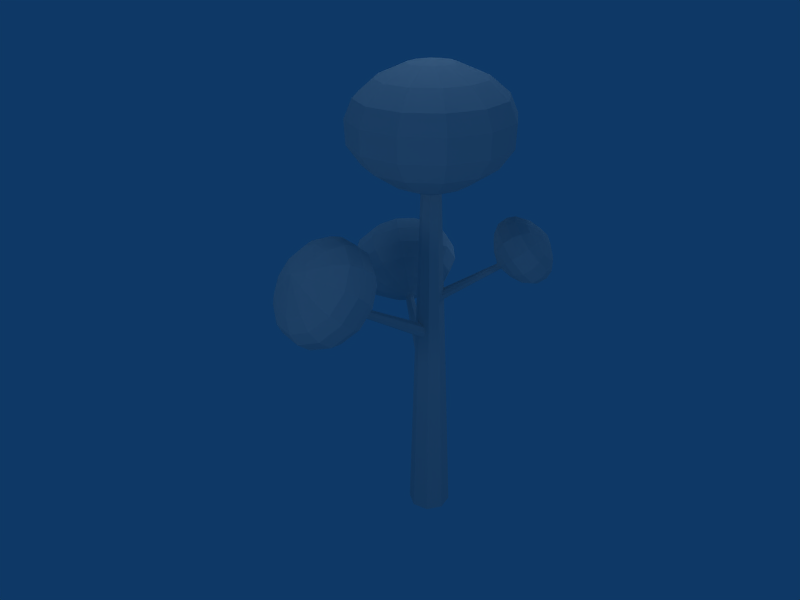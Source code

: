 # Source: Arbol_2.blend  (saved by Blender 2.49.2; exported with 4.5.12 LTS)
import bpy
from mathutils import Matrix  # noqa: F401  (used for matrix-valued properties, if any)

bpy.ops.wm.read_factory_settings(use_empty=True)
scene = bpy.context.scene
scene.name = 'Scene'

# ---- collections
col_collection_1 = bpy.data.collections.new('Collection 1'); scene.collection.children.link(col_collection_1)

# ---- materials (node trees are filled in below, after node groups)
mat_madera = bpy.data.materials.new('Madera')
mat_madera.alpha_threshold = 0.0
mat_madera.roughness = 0.5
mat_madera.specular_intensity = 0.0
mat_madera.line_color = (0.0, 0.0, 0.0, 1.0)
mat_material = bpy.data.materials.new('Material')
mat_material.alpha_threshold = 0.0
mat_material.preview_render_type = 'FLAT'
mat_material.roughness = 0.5
mat_material.specular_intensity = 0.0
mat_material.line_color = (0.0, 0.0, 0.0, 1.0)
mat_madera_001 = bpy.data.materials.new('Madera.001')
mat_madera_001.alpha_threshold = 0.0
mat_madera_001.roughness = 0.5
mat_madera_001.specular_intensity = 0.0
mat_madera_001.line_color = (0.0, 0.0, 0.0, 1.0)

# ---- material node trees

# ---- world
world_world = bpy.data.worlds.new('World'); scene.world = world_world
world_world.color = (0.05656, 0.2208, 0.4)
world_world.use_sun_shadow = False
world_world.sun_shadow_jitter_overblur = 0.0
world_world.cycles.sampling_method = 'MANUAL'
world_world.cycles.sample_map_resolution = 256

# ---- cameras
cam_camera = bpy.data.cameras.new('Camera')
cam_camera.passepartout_alpha = 0.2
cam_camera.clip_end = 100.0
cam_camera.lens = 35.0
cam_camera.ortho_scale = 7.314
cam_camera.show_passepartout = False
cam_camera.show_safe_areas = True
cam_camera.dof.focus_distance = 0.0
cam_camera.dof.aperture_fstop = 128.0

# ---- lights
light_spot_005 = bpy.data.lights.new('Spot.005', 'POINT')
light_spot_005.transmission_factor = 0.0
light_spot_005.cutoff_distance = 30.0
light_spot_005.energy = 100.0
light_spot_005.shadow_buffer_clip_start = 1.001
light_spot_005.shadow_soft_size = 1.0
light_spot_005.shadow_maximum_resolution = 0.006
light_spot_005.use_absolute_resolution = True
light_spot_005.cycles.use_multiple_importance_sampling = False
light_spot_004 = bpy.data.lights.new('Spot.004', 'POINT')
light_spot_004.transmission_factor = 0.0
light_spot_004.cutoff_distance = 30.0
light_spot_004.energy = 100.0
light_spot_004.shadow_buffer_clip_start = 1.001
light_spot_004.shadow_soft_size = 1.0
light_spot_004.shadow_maximum_resolution = 0.006
light_spot_004.use_absolute_resolution = True
light_spot_004.cycles.use_multiple_importance_sampling = False
light_spot_003 = bpy.data.lights.new('Spot.003', 'POINT')
light_spot_003.transmission_factor = 0.0
light_spot_003.cutoff_distance = 30.0
light_spot_003.energy = 100.0
light_spot_003.shadow_buffer_clip_start = 1.001
light_spot_003.shadow_soft_size = 1.0
light_spot_003.shadow_maximum_resolution = 0.006
light_spot_003.use_absolute_resolution = True
light_spot_003.cycles.use_multiple_importance_sampling = False
light_spot_002 = bpy.data.lights.new('Spot.002', 'POINT')
light_spot_002.transmission_factor = 0.0
light_spot_002.cutoff_distance = 30.0
light_spot_002.energy = 100.0
light_spot_002.shadow_buffer_clip_start = 1.001
light_spot_002.shadow_soft_size = 1.0
light_spot_002.shadow_maximum_resolution = 0.006
light_spot_002.use_absolute_resolution = True
light_spot_002.cycles.use_multiple_importance_sampling = False
light_spot_001 = bpy.data.lights.new('Spot.001', 'POINT')
light_spot_001.transmission_factor = 0.0
light_spot_001.cutoff_distance = 30.0
light_spot_001.energy = 100.0
light_spot_001.shadow_buffer_clip_start = 1.001
light_spot_001.shadow_soft_size = 1.0
light_spot_001.shadow_maximum_resolution = 0.006
light_spot_001.use_absolute_resolution = True
light_spot_001.cycles.use_multiple_importance_sampling = False
light_spot = bpy.data.lights.new('Spot', 'POINT')
light_spot.transmission_factor = 0.0
light_spot.cutoff_distance = 30.0
light_spot.energy = 100.0
light_spot.shadow_buffer_clip_start = 1.001
light_spot.shadow_soft_size = 1.0
light_spot.shadow_maximum_resolution = 0.006
light_spot.use_absolute_resolution = True
light_spot.cycles.use_multiple_importance_sampling = False

# ---- meshes
me_rama3 = bpy.data.meshes.new('rama3')
me_rama3.from_pydata([(0.5974, 0.6089, 0.02989), (0.846, 0.008527, 0.02989), (0.5974, -0.5918, 0.02989), (-0.002995, -0.8405, 0.02989), (-0.6033, -0.5918, 0.02989), (-0.852, 0.008527, 0.02989), (-0.6033, 0.6089, 0.02989), (-0.002995, 0.8576, 0.02989), (0.2647, 0.2721, 14.09), (0.3759, 0.003811, 14.09), (0.2647, -0.2645, 14.09), (-0.003603, -0.3757, 14.09), (-0.2719, -0.2645, 14.09), (-0.3831, 0.003811, 14.09), (-0.2719, 0.2721, 14.09), (-0.003603, 0.3833, 14.09)], [], [(0, 8, 9, 1), (1, 9, 10, 2), (3, 2, 10, 11), (4, 3, 11, 12), (5, 4, 12, 13), (5, 13, 14, 6), (7, 6, 14, 15), (0, 7, 15, 8)])
_uv = me_rama3.uv_layers.new(name='UVTex')
_uv.uv.foreach_set('vector', [0.875, 0.0, 0.875, 1.0, 0.75, 1.0, 0.75, 0.0, 0.75, 0.0, 0.75, 1.0, 0.625, 1.0, 0.625, 0.0, 0.5, 0.0, 0.625, 0.0, 0.625, 1.0, 0.5, 1.0, 0.375, 0.0, 0.5, 0.0, 0.5, 1.0, 0.375, 1.0, 0.25, 0.0, 0.375, 0.0, 0.375, 1.0, 0.25, 1.0, 0.25, 0.0, 0.25, 1.0, 0.125, 1.0, 0.125, 0.0, 0.0, 0.0, 0.125, 0.0, 0.125, 1.0, 0.0, 1.0, 0.875, 0.0, 1.0, 0.0, 1.0, 1.0, 0.875, 1.0])
me_rama3.materials.append(mat_madera)
me_rama3.use_remesh_preserve_volume = False
me_rama3.use_remesh_preserve_attributes = False
me_rama3.use_mirror_vertex_groups = False
me_rama3.update()
me_rama2 = bpy.data.meshes.new('rama2')
me_rama2.from_pydata([(0.5974, 0.6089, 0.02989), (0.846, 0.008527, 0.02989), (0.5974, -0.5918, 0.02989), (-0.002995, -0.8405, 0.02989), (-0.6033, -0.5918, 0.02989), (-0.852, 0.008527, 0.02989), (-0.6033, 0.6089, 0.02989), (-0.002995, 0.8576, 0.02989), (0.2647, 0.2721, 14.09), (0.3759, 0.003811, 14.09), (0.2647, -0.2645, 14.09), (-0.003603, -0.3757, 14.09), (-0.2719, -0.2645, 14.09), (-0.3831, 0.003811, 14.09), (-0.2719, 0.2721, 14.09), (-0.003603, 0.3833, 14.09)], [], [(0, 8, 9, 1), (1, 9, 10, 2), (3, 2, 10, 11), (4, 3, 11, 12), (5, 4, 12, 13), (5, 13, 14, 6), (7, 6, 14, 15), (0, 7, 15, 8)])
_uv = me_rama2.uv_layers.new(name='UVTex')
_uv.uv.foreach_set('vector', [0.875, 0.0, 0.875, 1.0, 0.75, 1.0, 0.75, 0.0, 0.75, 0.0, 0.75, 1.0, 0.625, 1.0, 0.625, 0.0, 0.5, 0.0, 0.625, 0.0, 0.625, 1.0, 0.5, 1.0, 0.375, 0.0, 0.5, 0.0, 0.5, 1.0, 0.375, 1.0, 0.25, 0.0, 0.375, 0.0, 0.375, 1.0, 0.25, 1.0, 0.25, 0.0, 0.25, 1.0, 0.125, 1.0, 0.125, 0.0, 0.0, 0.0, 0.125, 0.0, 0.125, 1.0, 0.0, 1.0, 0.875, 0.0, 1.0, 0.0, 1.0, 1.0, 0.875, 1.0])
me_rama2.materials.append(mat_madera)
me_rama2.use_remesh_preserve_volume = False
me_rama2.use_remesh_preserve_attributes = False
me_rama2.use_mirror_vertex_groups = False
me_rama2.update()
me_rama1 = bpy.data.meshes.new('rama1')
me_rama1.from_pydata([(14.04, 1.718, 5.848), (14.3, 1.122, 5.839), (14.06, 0.5173, 5.843), (13.46, 0.2579, 5.86), (12.86, 0.4959, 5.878), (12.6, 1.092, 5.888), (12.84, 1.696, 5.883), (13.43, 1.956, 5.867), (14.11, 1.326, 19.91), (14.23, 1.06, 19.91), (14.12, 0.7896, 19.91), (13.86, 0.6737, 19.92), (13.59, 0.78, 19.93), (13.47, 1.046, 19.93), (13.58, 1.317, 19.93), (13.84, 1.432, 19.92)], [], [(0, 8, 9, 1), (1, 9, 10, 2), (3, 2, 10, 11), (4, 3, 11, 12), (5, 4, 12, 13), (5, 13, 14, 6), (7, 6, 14, 15), (0, 7, 15, 8)])
_uv = me_rama1.uv_layers.new(name='UVTex')
_uv.uv.foreach_set('vector', [0.875, 0.0, 0.875, 1.0, 0.75, 1.0, 0.75, 0.0, 0.75, 0.0, 0.75, 1.0, 0.625, 1.0, 0.625, 0.0, 0.5, 0.0, 0.625, 0.0, 0.625, 1.0, 0.5, 1.0, 0.375, 0.0, 0.5, 0.0, 0.5, 1.0, 0.375, 1.0, 0.25, 0.0, 0.375, 0.0, 0.375, 1.0, 0.25, 1.0, 0.25, 0.0, 0.25, 1.0, 0.125, 1.0, 0.125, 0.0, 0.0, 0.0, 0.125, 0.0, 0.125, 1.0, 0.0, 1.0, 0.875, 0.0, 1.0, 0.0, 1.0, 1.0, 0.875, 1.0])
me_rama1.materials.append(mat_madera)
me_rama1.use_remesh_preserve_volume = False
me_rama1.use_remesh_preserve_attributes = False
me_rama1.use_mirror_vertex_groups = False
me_rama1.update()
me_copa2 = bpy.data.meshes.new('copa2')
me_copa2.from_pydata([(1.37, -12.54, 20.12), (1.973, -13.59, 20.12), (1.973, -14.8, 20.12), (1.37, -15.84, 20.12), (0.3242, -16.45, 20.12), (-0.8831, -16.45, 20.12), (-1.929, -15.84, 20.12), (-2.532, -14.8, 20.12), (-2.532, -13.59, 20.12), (-1.929, -12.54, 20.12), (-0.8831, -11.94, 20.12), (0.3242, -11.94, 20.12), (1.552, -12.36, 19.53), (2.222, -13.52, 19.53), (2.222, -14.86, 19.53), (1.552, -16.02, 19.53), (0.3908, -16.69, 19.53), (-0.9497, -16.69, 19.53), (-2.111, -16.02, 19.53), (-2.781, -14.86, 19.53), (-2.781, -13.52, 19.53), (-2.111, -12.36, 19.53), (-0.9497, -11.69, 19.53), (0.3908, -11.69, 19.53), (1.529, -12.38, 18.77), (2.191, -13.53, 18.77), (2.191, -14.86, 18.77), (1.529, -16.0, 18.77), (0.3825, -16.66, 18.77), (-0.9414, -16.66, 18.77), (-2.088, -16.0, 18.77), (-2.75, -14.86, 18.77), (-2.75, -13.53, 18.77), (-2.088, -12.38, 18.77), (-0.9414, -11.72, 18.77), (0.3825, -11.72, 18.77), (1.755, -13.65, 18.13), (1.21, -12.7, 18.13), (1.755, -14.74, 18.13), (1.21, -15.68, 18.13), (0.2657, -16.23, 18.13), (-0.8246, -16.23, 18.13), (-1.769, -15.68, 18.13), (-2.314, -14.74, 18.13), (-2.314, -13.65, 18.13), (-1.769, -12.7, 18.13), (-0.8246, -12.16, 18.13), (0.2657, -12.16, 18.13), (0.5925, -13.32, 17.55), (0.9117, -13.87, 17.55), (0.9117, -14.51, 17.55), (0.5925, -15.07, 17.55), (0.03973, -15.38, 17.55), (-0.5986, -15.38, 17.55), (-1.151, -15.07, 17.55), (-1.471, -14.51, 17.55), (-1.471, -13.87, 17.55), (-1.151, -13.32, 17.55), (-0.5986, -13.0, 17.55), (0.03973, -13.0, 17.55), (0.04621, -14.11, 17.2), (-0.04104, -13.95, 17.2), (0.04621, -14.28, 17.2), (-0.04104, -14.43, 17.2), (-0.1922, -14.52, 17.2), (-0.3667, -14.52, 17.2), (-0.5178, -14.43, 17.2), (-0.6051, -14.28, 17.2), (-0.6051, -14.11, 17.2), (-0.5178, -13.95, 17.2), (-0.3667, -13.87, 17.2), (-0.1922, -13.87, 17.2), (0.923, -12.99, 20.65), (1.363, -13.75, 20.65), (1.363, -14.63, 20.65), (0.923, -15.4, 20.65), (0.1607, -15.84, 20.65), (-0.7195, -15.84, 20.65), (-1.482, -15.4, 20.65), (-1.922, -14.63, 20.65), (-1.922, -13.75, 20.65), (-1.482, -12.99, 20.65), (-0.7195, -12.55, 20.65), (0.1607, -12.55, 20.65), (0.2434, -13.67, 21.06), (0.4347, -14.0, 21.06), (0.4347, -14.38, 21.06), (0.2434, -14.72, 21.06), (-0.08808, -14.91, 21.06), (-0.4708, -14.91, 21.06), (-0.8022, -14.72, 21.06), (-0.9936, -14.38, 21.06), (-0.9936, -14.0, 21.06), (-0.8022, -13.67, 21.06), (-0.4708, -13.48, 21.06), (-0.08808, -13.48, 21.06), (-0.2794, -14.19, 21.28), (-0.2794, -14.19, 16.91)], [], [(0, 1, 13, 12), (1, 2, 14, 13), (2, 3, 15, 14), (3, 4, 16, 15), (4, 5, 17, 16), (5, 6, 18, 17), (6, 7, 19, 18), (7, 8, 20, 19), (8, 9, 21, 20), (9, 10, 22, 21), (10, 11, 23, 22), (11, 0, 12, 23), (12, 13, 25, 24), (13, 14, 26, 25), (14, 15, 27, 26), (15, 16, 28, 27), (16, 17, 29, 28), (17, 18, 30, 29), (18, 19, 31, 30), (19, 20, 32, 31), (20, 21, 33, 32), (21, 22, 34, 33), (22, 23, 35, 34), (23, 12, 24, 35), (24, 25, 36, 37), (25, 26, 38, 36), (26, 27, 39, 38), (27, 28, 40, 39), (28, 29, 41, 40), (29, 30, 42, 41), (30, 31, 43, 42), (31, 32, 44, 43), (32, 33, 45, 44), (33, 34, 46, 45), (34, 35, 47, 46), (35, 24, 37, 47), (37, 36, 49, 48), (36, 38, 50, 49), (38, 39, 51, 50), (39, 40, 52, 51), (40, 41, 53, 52), (41, 42, 54, 53), (42, 43, 55, 54), (43, 44, 56, 55), (44, 45, 57, 56), (45, 46, 58, 57), (46, 47, 59, 58), (47, 37, 48, 59), (48, 49, 60, 61), (49, 50, 62, 60), (50, 51, 63, 62), (51, 52, 64, 63), (52, 53, 65, 64), (53, 54, 66, 65), (54, 55, 67, 66), (55, 56, 68, 67), (56, 57, 69, 68), (57, 58, 70, 69), (58, 59, 71, 70), (59, 48, 61, 71), (1, 0, 72, 73), (2, 1, 73, 74), (3, 2, 74, 75), (4, 3, 75, 76), (5, 4, 76, 77), (6, 5, 77, 78), (7, 6, 78, 79), (8, 7, 79, 80), (9, 8, 80, 81), (10, 9, 81, 82), (11, 10, 82, 83), (0, 11, 83, 72), (73, 72, 84, 85), (74, 73, 85, 86), (75, 74, 86, 87), (76, 75, 87, 88), (77, 76, 88, 89), (78, 77, 89, 90), (79, 78, 90, 91), (80, 79, 91, 92), (81, 80, 92, 93), (82, 81, 93, 94), (83, 82, 94, 95), (72, 83, 95, 84), (85, 84, 96), (86, 85, 96), (87, 86, 96), (88, 87, 96), (89, 88, 96), (90, 89, 96), (91, 90, 96), (92, 91, 96), (93, 92, 96), (94, 93, 96), (95, 94, 96), (84, 95, 96), (61, 60, 97), (60, 62, 97), (62, 63, 97), (63, 64, 97), (64, 65, 97), (65, 66, 97), (66, 67, 97), (67, 68, 97), (68, 69, 97), (69, 70, 97), (70, 71, 97), (71, 61, 97)])
_uv = me_copa2.uv_layers.new(name='UVTex')
_uv.uv.foreach_set('vector', [0.5375, 0.2825, 0.4212, 0.2808, 0.4154, 0.2345, 0.536, 0.2085, 0.4212, 0.2808, 0.3429, 0.2897, 0.3358, 0.2543, 0.4154, 0.2345, 0.3429, 0.2897, 0.2786, 0.3043, 0.2692, 0.2718, 0.3358, 0.2543, 0.2786, 0.3043, 0.2159, 0.3247, 0.2039, 0.2904, 0.2692, 0.2718, 0.2159, 0.3247, 0.1468, 0.3576, 0.1285, 0.3168, 0.2039, 0.2904, 0.1468, 0.3576, 0.05788, 0.4201, 0.01657, 0.3627, 0.1285, 0.3168, 0.5386, 0.7402, 0.4259, 0.7534, 0.4138, 0.7098, 0.5272, 0.6684, 0.4259, 0.7534, 0.3526, 0.7741, 0.3399, 0.7408, 0.4138, 0.7098, 0.3526, 0.7741, 0.2926, 0.7992, 0.2778, 0.7686, 0.3399, 0.7408, 0.2926, 0.7992, 0.2354, 0.8317, 0.2163, 0.8008, 0.2778, 0.7686, 0.2354, 0.8317, 0.174, 0.8786, 0.1465, 0.8415, 0.2163, 0.8008, 0.174, 0.8786, 0.09828, 0.9639, 0.04316, 0.915, 0.1465, 0.8415, 0.536, 0.2085, 0.4154, 0.2345, 0.3996, 0.1845, 0.505, 0.1296, 0.4154, 0.2345, 0.3358, 0.2543, 0.3247, 0.2144, 0.3996, 0.1845, 0.3358, 0.2543, 0.2692, 0.2718, 0.2599, 0.235, 0.3247, 0.2144, 0.2692, 0.2718, 0.2039, 0.2904, 0.1942, 0.251, 0.2599, 0.235, 0.2039, 0.2904, 0.1285, 0.3168, 0.1139, 0.2667, 0.1942, 0.251, 0.1285, 0.3168, 0.01657, 0.3627, 0.0, 0.2811, 0.1139, 0.2667, 0.5272, 0.6684, 0.4138, 0.7098, 0.3914, 0.6636, 0.4865, 0.5958, 0.4138, 0.7098, 0.3399, 0.7408, 0.3222, 0.7036, 0.3914, 0.6636, 0.3399, 0.7408, 0.2778, 0.7686, 0.2605, 0.7347, 0.3222, 0.7036, 0.2778, 0.7686, 0.2163, 0.8008, 0.1982, 0.7629, 0.2605, 0.7347, 0.2163, 0.8008, 0.1465, 0.8415, 0.1246, 0.7944, 0.1982, 0.7629, 0.1465, 0.8415, 0.04316, 0.915, 1.708e-07, 0.8356, 0.1246, 0.7944, 0.505, 0.1296, 0.3996, 0.1845, 0.3721, 0.136, 0.4457, 0.06843, 0.3996, 0.1845, 0.3247, 0.2144, 0.308, 0.1724, 0.3721, 0.136, 0.3247, 0.2144, 0.2599, 0.235, 0.2482, 0.1936, 0.308, 0.1724, 0.2599, 0.235, 0.1942, 0.251, 0.1859, 0.2069, 0.2482, 0.1936, 0.1942, 0.251, 0.1139, 0.2667, 0.112, 0.2107, 0.1859, 0.2069, 0.1139, 0.2667, 0.0, 0.2811, 0.01128, 0.1956, 0.112, 0.2107, 0.4865, 0.5958, 0.3914, 0.6636, 0.3569, 0.6175, 0.4203, 0.5437, 0.3914, 0.6636, 0.3222, 0.7036, 0.2979, 0.6645, 0.3569, 0.6175, 0.3222, 0.7036, 0.2605, 0.7347, 0.2418, 0.6966, 0.2979, 0.6645, 0.2605, 0.7347, 0.1982, 0.7629, 0.1826, 0.7209, 0.2418, 0.6966, 0.1982, 0.7629, 0.1246, 0.7944, 0.1089, 0.7383, 0.1826, 0.7209, 0.1246, 0.7944, 1.708e-07, 0.8356, 0.0, 0.7411, 0.1089, 0.7383, 0.4457, 0.06843, 0.3721, 0.136, 0.3132, 0.07466, 0.3438, 0.02096, 0.3721, 0.136, 0.308, 0.1724, 0.2732, 0.1074, 0.3132, 0.07466, 0.308, 0.1724, 0.2482, 0.1936, 0.2302, 0.1273, 0.2732, 0.1074, 0.2482, 0.1936, 0.1859, 0.2069, 0.1832, 0.1344, 0.2302, 0.1273, 0.1859, 0.2069, 0.112, 0.2107, 0.1308, 0.1267, 0.1832, 0.1344, 0.112, 0.2107, 0.01128, 0.1956, 0.07386, 0.09383, 0.1308, 0.1267, 0.4203, 0.5437, 0.3569, 0.6175, 0.2871, 0.5664, 0.3096, 0.5042, 0.3569, 0.6175, 0.2979, 0.6645, 0.2518, 0.607, 0.2871, 0.5664, 0.2979, 0.6645, 0.2418, 0.6966, 0.2103, 0.6332, 0.2518, 0.607, 0.2418, 0.6966, 0.1826, 0.7209, 0.1635, 0.6476, 0.2103, 0.6332, 0.1826, 0.7209, 0.1089, 0.7383, 0.1091, 0.6483, 0.1635, 0.6476, 0.1089, 0.7383, 0.0, 0.7411, 0.04673, 0.6275, 0.1091, 0.6483, 0.3438, 0.02096, 0.3132, 0.07466, 0.2341, 0.02341, 0.2406, 0.006236, 0.3132, 0.07466, 0.2732, 0.1074, 0.2218, 0.03589, 0.2341, 0.02341, 0.2732, 0.1074, 0.2302, 0.1273, 0.2068, 0.04381, 0.2218, 0.03589, 0.2302, 0.1273, 0.1832, 0.1344, 0.1898, 0.04479, 0.2068, 0.04381, 0.1832, 0.1344, 0.1308, 0.1267, 0.1727, 0.04031, 0.1898, 0.04479, 0.1308, 0.1267, 0.07386, 0.09383, 0.1583, 0.02846, 0.1727, 0.04031, 0.3096, 0.5042, 0.2871, 0.5664, 0.1957, 0.5254, 0.1988, 0.507, 0.2871, 0.5664, 0.2518, 0.607, 0.1862, 0.5408, 0.1957, 0.5254, 0.2518, 0.607, 0.2103, 0.6332, 0.1713, 0.5507, 0.1862, 0.5408, 0.2103, 0.6332, 0.1635, 0.6476, 0.1543, 0.5558, 0.1713, 0.5507, 0.1635, 0.6476, 0.1091, 0.6483, 0.1364, 0.5534, 0.1543, 0.5558, 0.1091, 0.6483, 0.04673, 0.6275, 0.1197, 0.5442, 0.1364, 0.5534, 0.4212, 0.2808, 0.5375, 0.2825, 0.5037, 0.3774, 0.4163, 0.3468, 0.3429, 0.2897, 0.4212, 0.2808, 0.4163, 0.3468, 0.3487, 0.3419, 0.2786, 0.3043, 0.3429, 0.2897, 0.3487, 0.3419, 0.291, 0.3501, 0.2159, 0.3247, 0.2786, 0.3043, 0.291, 0.3501, 0.2373, 0.3722, 0.1468, 0.3576, 0.2159, 0.3247, 0.2373, 0.3722, 0.183, 0.4079, 0.05788, 0.4201, 0.1468, 0.3576, 0.183, 0.4079, 0.1313, 0.4709, 0.4259, 0.7534, 0.5386, 0.7402, 0.5132, 0.8295, 0.4314, 0.8145, 0.3526, 0.7741, 0.4259, 0.7534, 0.4314, 0.8145, 0.3669, 0.8224, 0.2926, 0.7992, 0.3526, 0.7741, 0.3669, 0.8224, 0.3137, 0.8422, 0.2354, 0.8317, 0.2926, 0.7992, 0.3137, 0.8422, 0.266, 0.8735, 0.174, 0.8786, 0.2354, 0.8317, 0.266, 0.8735, 0.222, 0.9212, 0.09828, 0.9639, 0.174, 0.8786, 0.222, 0.9212, 0.1854, 0.9986, 0.4163, 0.3468, 0.5037, 0.3774, 0.4114, 0.4683, 0.3799, 0.4396, 0.3487, 0.3419, 0.4163, 0.3468, 0.3799, 0.4396, 0.3456, 0.4278, 0.291, 0.3501, 0.3487, 0.3419, 0.3456, 0.4278, 0.3124, 0.429, 0.2373, 0.3722, 0.291, 0.3501, 0.3124, 0.429, 0.2821, 0.4418, 0.183, 0.4079, 0.2373, 0.3722, 0.2821, 0.4418, 0.2567, 0.4664, 0.1313, 0.4709, 0.183, 0.4079, 0.2567, 0.4664, 0.2429, 0.5042, 0.4314, 0.8145, 0.5132, 0.8295, 0.4473, 0.9252, 0.4133, 0.9054, 0.3669, 0.8224, 0.4314, 0.8145, 0.4133, 0.9054, 0.3791, 0.9029, 0.3137, 0.8422, 0.3669, 0.8224, 0.3791, 0.9029, 0.349, 0.9128, 0.266, 0.8735, 0.3137, 0.8422, 0.349, 0.9128, 0.3232, 0.9313, 0.222, 0.9212, 0.266, 0.8735, 0.3232, 0.9313, 0.3063, 0.9613, 0.1854, 0.9986, 0.222, 0.9212, 0.3063, 0.9613, 0.3015, 1.0, 0.3799, 0.4396, 0.4114, 0.4683, 0.3291, 0.5042, 0.3456, 0.4278, 0.3799, 0.4396, 0.3291, 0.5042, 0.3124, 0.429, 0.3456, 0.4278, 0.3291, 0.5042, 0.2821, 0.4418, 0.3124, 0.429, 0.3291, 0.5042, 0.2567, 0.4664, 0.2821, 0.4418, 0.3291, 0.5042, 0.2429, 0.5042, 0.2567, 0.4664, 0.3291, 0.5042, 0.4133, 0.9054, 0.4473, 0.9252, 0.3823, 0.9776, 0.3791, 0.9029, 0.4133, 0.9054, 0.3823, 0.9776, 0.349, 0.9128, 0.3791, 0.9029, 0.3823, 0.9776, 0.3232, 0.9313, 0.349, 0.9128, 0.3823, 0.9776, 0.3063, 0.9613, 0.3232, 0.9313, 0.3823, 0.9776, 0.3015, 1.0, 0.3063, 0.9613, 0.3823, 0.9776, 0.2406, 0.006236, 0.2341, 0.02341, 0.1951, 0.0, 0.2341, 0.02341, 0.2218, 0.03589, 0.1951, 0.0, 0.2218, 0.03589, 0.2068, 0.04381, 0.1951, 0.0, 0.2068, 0.04381, 0.1898, 0.04479, 0.1951, 0.0, 0.1898, 0.04479, 0.1727, 0.04031, 0.1951, 0.0, 0.1727, 0.04031, 0.1583, 0.02846, 0.1951, 0.0, 0.1988, 0.507, 0.1957, 0.5254, 0.1517, 0.5097, 0.1957, 0.5254, 0.1862, 0.5408, 0.1517, 0.5097, 0.1862, 0.5408, 0.1713, 0.5507, 0.1517, 0.5097, 0.1713, 0.5507, 0.1543, 0.5558, 0.1517, 0.5097, 0.1543, 0.5558, 0.1364, 0.5534, 0.1517, 0.5097, 0.1364, 0.5534, 0.1197, 0.5442, 0.1517, 0.5097])
me_copa2.materials.append(mat_material)
me_copa2.use_remesh_preserve_volume = False
me_copa2.use_remesh_preserve_attributes = False
me_copa2.use_mirror_vertex_groups = False
me_copa2.update()
me_copa4 = bpy.data.meshes.new('copa4')
me_copa4.from_pydata([(5.784, 1.399, 11.98), (6.387, 0.353, 11.98), (6.387, -0.8543, 11.98), (5.784, -1.9, 11.98), (4.738, -2.504, 11.98), (3.531, -2.504, 11.98), (2.485, -1.9, 11.98), (1.882, -0.8543, 11.98), (1.882, 0.353, 11.98), (2.485, 1.399, 11.98), (3.531, 2.002, 11.98), (4.738, 2.002, 11.98), (5.966, 1.581, 11.38), (6.636, 0.4196, 11.38), (6.636, -0.9209, 11.38), (5.966, -2.082, 11.38), (4.805, -2.752, 11.38), (3.464, -2.752, 11.38), (2.303, -2.082, 11.38), (1.633, -0.9209, 11.38), (1.633, 0.4196, 11.38), (2.303, 1.581, 11.38), (3.464, 2.251, 11.38), (4.805, 2.251, 11.38), (5.943, 1.558, 10.63), (6.605, 0.4113, 10.63), (6.605, -0.9126, 10.63), (5.943, -2.059, 10.63), (4.796, -2.721, 10.63), (3.473, -2.721, 10.63), (2.326, -2.059, 10.63), (1.664, -0.9126, 10.63), (1.664, 0.4113, 10.63), (2.326, 1.558, 10.63), (3.473, 2.22, 10.63), (4.796, 2.22, 10.63), (6.169, 0.2945, 9.983), (5.624, 1.239, 9.983), (6.169, -0.7958, 9.983), (5.624, -1.74, 9.983), (4.68, -2.285, 9.983), (3.589, -2.285, 9.983), (2.645, -1.74, 9.983), (2.1, -0.7958, 9.983), (2.1, 0.2945, 9.983), (2.645, 1.239, 9.983), (3.589, 1.784, 9.983), (4.68, 1.784, 9.983), (5.006, 0.6213, 9.404), (5.326, 0.06852, 9.404), (5.326, -0.5698, 9.404), (5.006, -1.123, 9.404), (4.454, -1.442, 9.404), (3.815, -1.442, 9.404), (3.263, -1.123, 9.404), (2.943, -0.5698, 9.404), (2.943, 0.06852, 9.404), (3.263, 0.6213, 9.404), (3.815, 0.9405, 9.404), (4.454, 0.9405, 9.404), (4.46, -0.1634, 9.051), (4.373, -0.01225, 9.051), (4.46, -0.3379, 9.051), (4.373, -0.489, 9.051), (4.222, -0.5763, 9.051), (4.047, -0.5763, 9.051), (3.896, -0.489, 9.051), (3.809, -0.3379, 9.051), (3.809, -0.1634, 9.051), (3.896, -0.01225, 9.051), (4.047, 0.07501, 9.051), (4.222, 0.07501, 9.051), (5.337, 0.9517, 12.51), (5.777, 0.1895, 12.51), (5.777, -0.6907, 12.51), (5.337, -1.453, 12.51), (4.575, -1.893, 12.51), (3.694, -1.893, 12.51), (2.932, -1.453, 12.51), (2.492, -0.6907, 12.51), (2.492, 0.1895, 12.51), (2.932, 0.9517, 12.51), (3.694, 1.392, 12.51), (4.575, 1.392, 12.51), (4.657, 0.2722, 12.91), (4.849, -0.05928, 12.91), (4.849, -0.442, 12.91), (4.657, -0.7734, 12.91), (4.326, -0.9648, 12.91), (3.943, -0.9648, 12.91), (3.612, -0.7734, 12.91), (3.42, -0.442, 12.91), (3.42, -0.05928, 12.91), (3.612, 0.2722, 12.91), (3.943, 0.4635, 12.91), (4.326, 0.4635, 12.91), (4.134, -0.2506, 13.14), (4.184, -0.2732, 8.791)], [], [(0, 1, 13, 12), (1, 2, 14, 13), (2, 3, 15, 14), (3, 4, 16, 15), (4, 5, 17, 16), (5, 6, 18, 17), (6, 7, 19, 18), (7, 8, 20, 19), (8, 9, 21, 20), (9, 10, 22, 21), (10, 11, 23, 22), (11, 0, 12, 23), (12, 13, 25, 24), (13, 14, 26, 25), (14, 15, 27, 26), (15, 16, 28, 27), (16, 17, 29, 28), (17, 18, 30, 29), (18, 19, 31, 30), (19, 20, 32, 31), (20, 21, 33, 32), (21, 22, 34, 33), (22, 23, 35, 34), (23, 12, 24, 35), (24, 25, 36, 37), (25, 26, 38, 36), (26, 27, 39, 38), (27, 28, 40, 39), (28, 29, 41, 40), (29, 30, 42, 41), (30, 31, 43, 42), (31, 32, 44, 43), (32, 33, 45, 44), (33, 34, 46, 45), (34, 35, 47, 46), (35, 24, 37, 47), (37, 36, 49, 48), (36, 38, 50, 49), (38, 39, 51, 50), (39, 40, 52, 51), (40, 41, 53, 52), (41, 42, 54, 53), (42, 43, 55, 54), (43, 44, 56, 55), (44, 45, 57, 56), (45, 46, 58, 57), (46, 47, 59, 58), (47, 37, 48, 59), (48, 49, 60, 61), (49, 50, 62, 60), (50, 51, 63, 62), (51, 52, 64, 63), (52, 53, 65, 64), (53, 54, 66, 65), (54, 55, 67, 66), (55, 56, 68, 67), (56, 57, 69, 68), (57, 58, 70, 69), (58, 59, 71, 70), (59, 48, 61, 71), (1, 0, 72, 73), (2, 1, 73, 74), (3, 2, 74, 75), (4, 3, 75, 76), (5, 4, 76, 77), (6, 5, 77, 78), (7, 6, 78, 79), (8, 7, 79, 80), (9, 8, 80, 81), (10, 9, 81, 82), (11, 10, 82, 83), (0, 11, 83, 72), (73, 72, 84, 85), (74, 73, 85, 86), (75, 74, 86, 87), (76, 75, 87, 88), (77, 76, 88, 89), (78, 77, 89, 90), (79, 78, 90, 91), (80, 79, 91, 92), (81, 80, 92, 93), (82, 81, 93, 94), (83, 82, 94, 95), (72, 83, 95, 84), (85, 84, 96), (86, 85, 96), (87, 86, 96), (88, 87, 96), (89, 88, 96), (90, 89, 96), (91, 90, 96), (92, 91, 96), (93, 92, 96), (94, 93, 96), (95, 94, 96), (84, 95, 96), (61, 60, 97), (60, 62, 97), (62, 63, 97), (63, 64, 97), (64, 65, 97), (65, 66, 97), (66, 67, 97), (67, 68, 97), (68, 69, 97), (69, 70, 97), (70, 71, 97), (71, 61, 97)])
_uv = me_copa4.uv_layers.new(name='UVTex')
_uv.uv.foreach_set('vector', [0.7118, 0.1751, 0.7645, 0.2144, 0.7455, 0.2422, 0.689, 0.2036, 0.7645, 0.2144, 0.8205, 0.2477, 0.8025, 0.2789, 0.7455, 0.2422, 0.8205, 0.2477, 0.8917, 0.278, 0.8729, 0.3197, 0.8025, 0.2789, 0.8917, 0.278, 1.0, 0.303, 0.9849, 0.3744, 0.8729, 0.3197, 0.01189, 0.3956, 0.1101, 0.3475, 0.1354, 0.385, 0.0444, 0.4573, 0.1101, 0.3475, 0.174, 0.3048, 0.197, 0.3322, 0.1354, 0.385, 0.174, 0.3048, 0.223, 0.2628, 0.2457, 0.2869, 0.197, 0.3322, 0.223, 0.2628, 0.2663, 0.2158, 0.2925, 0.239, 0.2457, 0.2869, 0.2663, 0.2158, 0.3114, 0.1556, 0.348, 0.1819, 0.2925, 0.239, 0.3114, 0.1556, 0.3647, 0.05412, 0.4261, 0.09274, 0.348, 0.1819, 0.5841, 0.0278, 0.6557, 0.1217, 0.625, 0.1566, 0.5227, 0.07476, 0.6557, 0.1217, 0.7118, 0.1751, 0.689, 0.2036, 0.625, 0.1566, 0.689, 0.2036, 0.7455, 0.2422, 0.7237, 0.2733, 0.6657, 0.2376, 0.7455, 0.2422, 0.8025, 0.2789, 0.7798, 0.3137, 0.7237, 0.2733, 0.8025, 0.2789, 0.8729, 0.3197, 0.8444, 0.364, 0.7798, 0.3137, 0.8729, 0.3197, 0.9849, 0.3744, 0.934, 0.4437, 0.8444, 0.364, 0.0444, 0.4573, 0.1354, 0.385, 0.1715, 0.4224, 0.1036, 0.511, 0.1354, 0.385, 0.197, 0.3322, 0.2247, 0.3613, 0.1715, 0.4224, 0.197, 0.3322, 0.2457, 0.2869, 0.2718, 0.3137, 0.2247, 0.3613, 0.2457, 0.2869, 0.2925, 0.239, 0.32, 0.268, 0.2718, 0.3137, 0.2925, 0.239, 0.348, 0.1819, 0.3808, 0.2206, 0.32, 0.268, 0.348, 0.1819, 0.4261, 0.09274, 0.4819, 0.1555, 0.3808, 0.2206, 0.5227, 0.07476, 0.625, 0.1566, 0.5973, 0.1995, 0.4819, 0.1555, 0.625, 0.1566, 0.689, 0.2036, 0.6657, 0.2376, 0.5973, 0.1995, 0.6657, 0.2376, 0.7237, 0.2733, 0.6999, 0.309, 0.6451, 0.2769, 0.7237, 0.2733, 0.7798, 0.3137, 0.7507, 0.3482, 0.6999, 0.309, 0.7798, 0.3137, 0.8444, 0.364, 0.8019, 0.4035, 0.7507, 0.3482, 0.8444, 0.364, 0.934, 0.4437, 0.8587, 0.4958, 0.8019, 0.4035, 0.1036, 0.511, 0.1715, 0.4224, 0.2182, 0.4519, 0.1806, 0.5447, 0.1715, 0.4224, 0.2247, 0.3613, 0.2585, 0.3901, 0.2182, 0.4519, 0.2247, 0.3613, 0.2718, 0.3137, 0.3005, 0.3436, 0.2585, 0.3901, 0.2718, 0.3137, 0.32, 0.268, 0.3482, 0.3033, 0.3005, 0.3436, 0.32, 0.268, 0.3808, 0.2206, 0.4085, 0.2658, 0.3482, 0.3033, 0.3808, 0.2206, 0.4819, 0.1555, 0.4888, 0.2393, 0.4085, 0.2658, 0.4819, 0.1555, 0.5973, 0.1995, 0.5783, 0.251, 0.4888, 0.2393, 0.5973, 0.1995, 0.6657, 0.2376, 0.6451, 0.2769, 0.5783, 0.251, 0.6451, 0.2769, 0.6999, 0.309, 0.6599, 0.3675, 0.618, 0.3448, 0.6999, 0.309, 0.7507, 0.3482, 0.6964, 0.399, 0.6599, 0.3675, 0.7507, 0.3482, 0.8019, 0.4035, 0.7255, 0.4448, 0.6964, 0.399, 0.8019, 0.4035, 0.8587, 0.4958, 0.7386, 0.5091, 0.7255, 0.4448, 0.1806, 0.5447, 0.2182, 0.4519, 0.2999, 0.4792, 0.299, 0.5447, 0.2182, 0.4519, 0.2585, 0.3901, 0.32, 0.4306, 0.2999, 0.4792, 0.2585, 0.3901, 0.3005, 0.3436, 0.3479, 0.3919, 0.32, 0.4306, 0.3005, 0.3436, 0.3482, 0.3033, 0.3868, 0.3648, 0.3479, 0.3919, 0.3482, 0.3033, 0.4085, 0.2658, 0.4348, 0.3458, 0.3868, 0.3648, 0.4085, 0.2658, 0.4888, 0.2393, 0.5018, 0.3455, 0.4348, 0.3458, 0.4888, 0.2393, 0.5783, 0.251, 0.5654, 0.3372, 0.5018, 0.3455, 0.5783, 0.251, 0.6451, 0.2769, 0.618, 0.3448, 0.5654, 0.3372, 0.618, 0.3448, 0.6599, 0.3675, 0.6104, 0.4417, 0.5944, 0.4337, 0.6599, 0.3675, 0.6964, 0.399, 0.6225, 0.4543, 0.6104, 0.4417, 0.6964, 0.399, 0.7255, 0.4448, 0.6305, 0.4706, 0.6225, 0.4543, 0.7255, 0.4448, 0.7386, 0.5091, 0.6313, 0.4897, 0.6305, 0.4706, 0.299, 0.5447, 0.2999, 0.4792, 0.3962, 0.4855, 0.3999, 0.5035, 0.2999, 0.4792, 0.32, 0.4306, 0.4004, 0.4684, 0.3962, 0.4855, 0.32, 0.4306, 0.3479, 0.3919, 0.4096, 0.454, 0.4004, 0.4684, 0.3479, 0.3919, 0.3868, 0.3648, 0.4242, 0.445, 0.4096, 0.454, 0.3868, 0.3648, 0.4348, 0.3458, 0.4412, 0.4419, 0.4242, 0.445, 0.4348, 0.3458, 0.5018, 0.3455, 0.4594, 0.4459, 0.4412, 0.4419, 0.5018, 0.3455, 0.5654, 0.3372, 0.5764, 0.4331, 0.5584, 0.4394, 0.5654, 0.3372, 0.618, 0.3448, 0.5944, 0.4337, 0.5764, 0.4331, 0.7645, 0.2144, 0.7118, 0.1751, 0.7472, 0.1374, 0.7906, 0.175, 0.8205, 0.2477, 0.7645, 0.2144, 0.7906, 0.175, 0.8421, 0.2004, 0.8917, 0.278, 0.8205, 0.2477, 0.8421, 0.2004, 0.905, 0.2172, 1.0, 0.303, 0.8917, 0.278, 0.905, 0.2172, 0.9874, 0.213, 0.1101, 0.3475, 0.01189, 0.3956, 0.0, 0.3023, 0.08607, 0.2902, 0.174, 0.3048, 0.1101, 0.3475, 0.08607, 0.2902, 0.1448, 0.2623, 0.223, 0.2628, 0.174, 0.3048, 0.1448, 0.2623, 0.1901, 0.2288, 0.2663, 0.2158, 0.223, 0.2628, 0.1901, 0.2288, 0.2264, 0.1866, 0.3114, 0.1556, 0.2663, 0.2158, 0.2264, 0.1866, 0.2548, 0.1279, 0.3647, 0.05412, 0.3114, 0.1556, 0.2548, 0.1279, 0.2706, 0.04268, 0.6557, 0.1217, 0.5841, 0.0278, 0.6781, 0.0, 0.7084, 0.08368, 0.7118, 0.1751, 0.6557, 0.1217, 0.7084, 0.08368, 0.7472, 0.1374, 0.7906, 0.175, 0.7472, 0.1374, 0.8117, 0.08434, 0.8343, 0.1077, 0.8421, 0.2004, 0.7906, 0.175, 0.8343, 0.1077, 0.8637, 0.1214, 0.905, 0.2172, 0.8421, 0.2004, 0.8637, 0.1214, 0.8987, 0.1235, 0.9874, 0.213, 0.905, 0.2172, 0.8987, 0.1235, 0.9356, 0.1082, 0.08607, 0.2902, 0.0, 0.3023, 0.03558, 0.1872, 0.07499, 0.1963, 0.1448, 0.2623, 0.08607, 0.2902, 0.07499, 0.1963, 0.1087, 0.1883, 0.1901, 0.2288, 0.1448, 0.2623, 0.1087, 0.1883, 0.1364, 0.1717, 0.2264, 0.1866, 0.1901, 0.2288, 0.1364, 0.1717, 0.1547, 0.145, 0.2548, 0.1279, 0.2264, 0.1866, 0.1547, 0.145, 0.1629, 0.1113, 0.2706, 0.04268, 0.2548, 0.1279, 0.1629, 0.1113, 0.1569, 0.07236, 0.7084, 0.08368, 0.6781, 0.0, 0.7981, 0.01186, 0.7981, 0.05203, 0.7472, 0.1374, 0.7084, 0.08368, 0.7981, 0.05203, 0.8117, 0.08434, 0.8343, 0.1077, 0.8117, 0.08434, 0.8776, 0.04605, 0.8637, 0.1214, 0.8343, 0.1077, 0.8776, 0.04605, 0.8987, 0.1235, 0.8637, 0.1214, 0.8776, 0.04605, 0.9356, 0.1082, 0.8987, 0.1235, 0.8776, 0.04605, 0.07499, 0.1963, 0.03558, 0.1872, 0.08429, 0.117, 0.1087, 0.1883, 0.07499, 0.1963, 0.08429, 0.117, 0.1364, 0.1717, 0.1087, 0.1883, 0.08429, 0.117, 0.1547, 0.145, 0.1364, 0.1717, 0.08429, 0.117, 0.1629, 0.1113, 0.1547, 0.145, 0.08429, 0.117, 0.1569, 0.07236, 0.1629, 0.1113, 0.08429, 0.117, 0.7981, 0.05203, 0.7981, 0.01186, 0.8776, 0.04605, 0.8117, 0.08434, 0.7981, 0.05203, 0.8776, 0.04605, 0.5944, 0.4337, 0.6104, 0.4417, 0.5896, 0.4773, 0.6104, 0.4417, 0.6225, 0.4543, 0.5896, 0.4773, 0.6225, 0.4543, 0.6305, 0.4706, 0.5896, 0.4773, 0.6305, 0.4706, 0.6313, 0.4897, 0.5896, 0.4773, 0.3999, 0.5035, 0.3962, 0.4855, 0.4401, 0.4902, 0.3962, 0.4855, 0.4004, 0.4684, 0.4401, 0.4902, 0.4004, 0.4684, 0.4096, 0.454, 0.4401, 0.4902, 0.4096, 0.454, 0.4242, 0.445, 0.4401, 0.4902, 0.4242, 0.445, 0.4412, 0.4419, 0.4401, 0.4902, 0.4412, 0.4419, 0.4594, 0.4459, 0.4401, 0.4902, 0.5584, 0.4394, 0.5764, 0.4331, 0.5896, 0.4773, 0.5764, 0.4331, 0.5944, 0.4337, 0.5896, 0.4773])
me_copa4.materials.append(mat_material)
me_copa4.use_remesh_preserve_volume = False
me_copa4.use_remesh_preserve_attributes = False
me_copa4.use_mirror_vertex_groups = False
me_copa4.update()
me_copa3 = bpy.data.meshes.new('copa3')
me_copa3.from_pydata([(-5.547, 1.481, 14.53), (-4.944, 0.4359, 14.53), (-4.944, -0.7714, 14.53), (-5.547, -1.817, 14.53), (-6.593, -2.421, 14.53), (-7.8, -2.421, 14.53), (-8.846, -1.817, 14.53), (-9.45, -0.7714, 14.53), (-9.45, 0.4359, 14.53), (-8.846, 1.481, 14.53), (-7.8, 2.085, 14.53), (-6.593, 2.085, 14.53), (-5.365, 1.663, 13.93), (-4.695, 0.5025, 13.93), (-4.695, -0.8381, 13.93), (-5.365, -1.999, 13.93), (-6.526, -2.669, 13.93), (-7.867, -2.669, 13.93), (-9.028, -1.999, 13.93), (-9.698, -0.8381, 13.93), (-9.698, 0.5025, 13.93), (-9.028, 1.663, 13.93), (-7.867, 2.334, 13.93), (-6.526, 2.334, 13.93), (-5.388, 1.641, 13.18), (-4.726, 0.4942, 13.18), (-4.726, -0.8298, 13.18), (-5.388, -1.976, 13.18), (-6.535, -2.638, 13.18), (-7.859, -2.638, 13.18), (-9.005, -1.976, 13.18), (-9.667, -0.8298, 13.18), (-9.667, 0.4942, 13.18), (-9.005, 1.641, 13.18), (-7.859, 2.303, 13.18), (-6.535, 2.303, 13.18), (-5.162, 0.3774, 12.54), (-5.707, 1.322, 12.54), (-5.162, -0.7129, 12.54), (-5.707, -1.657, 12.54), (-6.651, -2.202, 12.54), (-7.742, -2.202, 12.54), (-8.686, -1.657, 12.54), (-9.231, -0.7129, 12.54), (-9.231, 0.3774, 12.54), (-8.686, 1.322, 12.54), (-7.742, 1.867, 12.54), (-6.651, 1.867, 12.54), (-6.325, 0.7042, 11.96), (-6.005, 0.1514, 11.96), (-6.005, -0.4869, 11.96), (-6.325, -1.04, 11.96), (-6.877, -1.359, 11.96), (-7.516, -1.359, 11.96), (-8.069, -1.04, 11.96), (-8.388, -0.4869, 11.96), (-8.388, 0.1514, 11.96), (-8.069, 0.7042, 11.96), (-7.516, 1.023, 11.96), (-6.877, 1.023, 11.96), (-6.871, -0.08052, 11.6), (-6.958, 0.07061, 11.6), (-6.871, -0.255, 11.6), (-6.958, -0.4062, 11.6), (-7.109, -0.4934, 11.6), (-7.284, -0.4934, 11.6), (-7.435, -0.4062, 11.6), (-7.522, -0.255, 11.6), (-7.522, -0.08052, 11.6), (-7.435, 0.07061, 11.6), (-7.284, 0.1579, 11.6), (-7.109, 0.1579, 11.6), (-5.994, 1.035, 15.06), (-5.554, 0.2723, 15.06), (-5.554, -0.6079, 15.06), (-5.994, -1.37, 15.06), (-6.757, -1.81, 15.06), (-7.637, -1.81, 15.06), (-8.399, -1.37, 15.06), (-8.839, -0.6079, 15.06), (-8.839, 0.2723, 15.06), (-8.399, 1.035, 15.06), (-7.637, 1.475, 15.06), (-6.757, 1.475, 15.06), (-6.674, 0.355, 15.47), (-6.482, 0.02358, 15.47), (-6.482, -0.3591, 15.47), (-6.674, -0.6906, 15.47), (-7.005, -0.8819, 15.47), (-7.388, -0.8819, 15.47), (-7.719, -0.6906, 15.47), (-7.911, -0.3591, 15.47), (-7.911, 0.02358, 15.47), (-7.719, 0.355, 15.47), (-7.388, 0.5464, 15.47), (-7.005, 0.5464, 15.47), (-7.197, -0.1678, 15.69), (-7.186, -0.1426, 11.37)], [], [(0, 1, 13, 12), (1, 2, 14, 13), (2, 3, 15, 14), (3, 4, 16, 15), (4, 5, 17, 16), (5, 6, 18, 17), (6, 7, 19, 18), (7, 8, 20, 19), (8, 9, 21, 20), (9, 10, 22, 21), (10, 11, 23, 22), (11, 0, 12, 23), (12, 13, 25, 24), (13, 14, 26, 25), (14, 15, 27, 26), (15, 16, 28, 27), (16, 17, 29, 28), (17, 18, 30, 29), (18, 19, 31, 30), (19, 20, 32, 31), (20, 21, 33, 32), (21, 22, 34, 33), (22, 23, 35, 34), (23, 12, 24, 35), (24, 25, 36, 37), (25, 26, 38, 36), (26, 27, 39, 38), (27, 28, 40, 39), (28, 29, 41, 40), (29, 30, 42, 41), (30, 31, 43, 42), (31, 32, 44, 43), (32, 33, 45, 44), (33, 34, 46, 45), (34, 35, 47, 46), (35, 24, 37, 47), (37, 36, 49, 48), (36, 38, 50, 49), (38, 39, 51, 50), (39, 40, 52, 51), (40, 41, 53, 52), (41, 42, 54, 53), (42, 43, 55, 54), (43, 44, 56, 55), (44, 45, 57, 56), (45, 46, 58, 57), (46, 47, 59, 58), (47, 37, 48, 59), (48, 49, 60, 61), (49, 50, 62, 60), (50, 51, 63, 62), (51, 52, 64, 63), (52, 53, 65, 64), (53, 54, 66, 65), (54, 55, 67, 66), (55, 56, 68, 67), (56, 57, 69, 68), (57, 58, 70, 69), (58, 59, 71, 70), (59, 48, 61, 71), (1, 0, 72, 73), (2, 1, 73, 74), (3, 2, 74, 75), (4, 3, 75, 76), (5, 4, 76, 77), (6, 5, 77, 78), (7, 6, 78, 79), (8, 7, 79, 80), (9, 8, 80, 81), (10, 9, 81, 82), (11, 10, 82, 83), (0, 11, 83, 72), (73, 72, 84, 85), (74, 73, 85, 86), (75, 74, 86, 87), (76, 75, 87, 88), (77, 76, 88, 89), (78, 77, 89, 90), (79, 78, 90, 91), (80, 79, 91, 92), (81, 80, 92, 93), (82, 81, 93, 94), (83, 82, 94, 95), (72, 83, 95, 84), (85, 84, 96), (86, 85, 96), (87, 86, 96), (88, 87, 96), (89, 88, 96), (90, 89, 96), (91, 90, 96), (92, 91, 96), (93, 92, 96), (94, 93, 96), (95, 94, 96), (84, 95, 96), (61, 60, 97), (60, 62, 97), (62, 63, 97), (63, 64, 97), (64, 65, 97), (65, 66, 97), (66, 67, 97), (67, 68, 97), (68, 69, 97), (69, 70, 97), (70, 71, 97), (71, 61, 97)])
_uv = me_copa3.uv_layers.new(name='UVTex')
_uv.uv.foreach_set('vector', [0.4036, 0.1319, 0.4846, 0.04366, 0.5417, 0.09596, 0.4333, 0.1721, 0.28, 1.0, 0.2487, 0.906, 0.2845, 0.8882, 0.3389, 0.9781, 0.2487, 0.906, 0.2193, 0.8451, 0.2469, 0.829, 0.2845, 0.8882, 0.2193, 0.8451, 0.1883, 0.7959, 0.2127, 0.779, 0.2469, 0.829, 0.1883, 0.7959, 0.1523, 0.7508, 0.1766, 0.7306, 0.2127, 0.779, 0.1523, 0.7508, 0.1052, 0.7033, 0.1331, 0.6746, 0.1766, 0.7306, 0.1052, 0.7033, 0.02098, 0.6433, 0.06203, 0.5926, 0.1331, 0.6746, 0.0, 0.2754, 0.1244, 0.2623, 0.1366, 0.3106, 0.009945, 0.3549, 0.1244, 0.2623, 0.2063, 0.2427, 0.2201, 0.2803, 0.1366, 0.3106, 0.2063, 0.2427, 0.2732, 0.2166, 0.2886, 0.2498, 0.2201, 0.2803, 0.2732, 0.2166, 0.336, 0.1824, 0.3557, 0.2169, 0.2886, 0.2498, 0.336, 0.1824, 0.4036, 0.1319, 0.4333, 0.1721, 0.3557, 0.2169, 0.4333, 0.1721, 0.5417, 0.09596, 0.5853, 0.1791, 0.4584, 0.2246, 0.3389, 0.9781, 0.2845, 0.8882, 0.3211, 0.8613, 0.3938, 0.9317, 0.2845, 0.8882, 0.2469, 0.829, 0.2755, 0.8072, 0.3211, 0.8613, 0.2469, 0.829, 0.2127, 0.779, 0.24, 0.7596, 0.2755, 0.8072, 0.2127, 0.779, 0.1766, 0.7306, 0.2065, 0.7094, 0.24, 0.7596, 0.1766, 0.7306, 0.1331, 0.6746, 0.1706, 0.6482, 0.2065, 0.7094, 0.1331, 0.6746, 0.06203, 0.5926, 0.1251, 0.5544, 0.1706, 0.6482, 0.009945, 0.3549, 0.1366, 0.3106, 0.1607, 0.3626, 0.0527, 0.4374, 0.1366, 0.3106, 0.2201, 0.2803, 0.2397, 0.3209, 0.1607, 0.3626, 0.2201, 0.2803, 0.2886, 0.2498, 0.3064, 0.2879, 0.2397, 0.3209, 0.2886, 0.2498, 0.3557, 0.2169, 0.3737, 0.2575, 0.3064, 0.2879, 0.3557, 0.2169, 0.4333, 0.1721, 0.4584, 0.2246, 0.3737, 0.2575, 0.4584, 0.2246, 0.5853, 0.1791, 0.5918, 0.2808, 0.473, 0.2862, 0.3938, 0.9317, 0.3211, 0.8613, 0.3537, 0.825, 0.4275, 0.8678, 0.3211, 0.8613, 0.2755, 0.8072, 0.3057, 0.7816, 0.3537, 0.825, 0.2755, 0.8072, 0.24, 0.7596, 0.2707, 0.738, 0.3057, 0.7816, 0.24, 0.7596, 0.2065, 0.7094, 0.2413, 0.6905, 0.2707, 0.738, 0.2065, 0.7094, 0.1706, 0.6482, 0.2176, 0.6304, 0.2413, 0.6905, 0.1706, 0.6482, 0.1251, 0.5544, 0.202, 0.537, 0.2176, 0.6304, 0.0527, 0.4374, 0.1607, 0.3626, 0.1984, 0.4139, 0.1262, 0.4983, 0.1607, 0.3626, 0.2397, 0.3209, 0.2645, 0.3628, 0.1984, 0.4139, 0.2397, 0.3209, 0.3064, 0.2879, 0.3257, 0.3301, 0.2645, 0.3628, 0.3064, 0.2879, 0.3737, 0.2575, 0.3916, 0.3052, 0.3257, 0.3301, 0.3737, 0.2575, 0.4584, 0.2246, 0.473, 0.2862, 0.3916, 0.3052, 0.473, 0.2862, 0.5918, 0.2808, 0.5403, 0.411, 0.4693, 0.3847, 0.4275, 0.8678, 0.3537, 0.825, 0.3896, 0.7567, 0.4463, 0.7665, 0.3537, 0.825, 0.3057, 0.7816, 0.3493, 0.7341, 0.3896, 0.7567, 0.3057, 0.7816, 0.2707, 0.738, 0.3196, 0.7037, 0.3493, 0.7341, 0.2707, 0.738, 0.2413, 0.6905, 0.3012, 0.6654, 0.3196, 0.7037, 0.2413, 0.6905, 0.2176, 0.6304, 0.294, 0.6192, 0.3012, 0.6654, 0.2176, 0.6304, 0.202, 0.537, 0.3043, 0.5634, 0.294, 0.6192, 0.1262, 0.4983, 0.1984, 0.4139, 0.2732, 0.4725, 0.2471, 0.537, 0.1984, 0.4139, 0.2645, 0.3628, 0.313, 0.4293, 0.2732, 0.4725, 0.2645, 0.3628, 0.3257, 0.3301, 0.3573, 0.3996, 0.313, 0.4293, 0.3257, 0.3301, 0.3916, 0.3052, 0.4095, 0.386, 0.3573, 0.3996, 0.3916, 0.3052, 0.473, 0.2862, 0.4693, 0.3847, 0.4095, 0.386, 0.4693, 0.3847, 0.5403, 0.411, 0.4529, 0.5001, 0.4356, 0.4886, 0.4463, 0.7665, 0.3896, 0.7567, 0.4079, 0.6751, 0.4241, 0.6744, 0.3896, 0.7567, 0.3493, 0.7341, 0.3935, 0.6698, 0.4079, 0.6751, 0.3493, 0.7341, 0.3196, 0.7037, 0.3831, 0.6592, 0.3935, 0.6698, 0.3196, 0.7037, 0.3012, 0.6654, 0.3766, 0.6458, 0.3831, 0.6592, 0.3012, 0.6654, 0.294, 0.6192, 0.3766, 0.6306, 0.3766, 0.6458, 0.294, 0.6192, 0.3043, 0.5634, 0.3829, 0.6156, 0.3766, 0.6306, 0.2471, 0.537, 0.2732, 0.4725, 0.3704, 0.5169, 0.3671, 0.537, 0.2732, 0.4725, 0.313, 0.4293, 0.3817, 0.5008, 0.3704, 0.5169, 0.313, 0.4293, 0.3573, 0.3996, 0.3971, 0.4896, 0.3817, 0.5008, 0.3573, 0.3996, 0.4095, 0.386, 0.4159, 0.486, 0.3971, 0.4896, 0.4095, 0.386, 0.4693, 0.3847, 0.4356, 0.4886, 0.4159, 0.486, 0.4846, 0.04366, 0.4036, 0.1319, 0.3532, 0.08656, 0.3938, 0.005563, 0.2487, 0.906, 0.28, 1.0, 0.1944, 1.0, 0.1939, 0.9211, 0.2193, 0.8451, 0.2487, 0.906, 0.1939, 0.9211, 0.1782, 0.8653, 0.1883, 0.7959, 0.2193, 0.8451, 0.1782, 0.8653, 0.1538, 0.8205, 0.1523, 0.7508, 0.1883, 0.7959, 0.1538, 0.8205, 0.121, 0.7822, 0.1052, 0.7033, 0.1523, 0.7508, 0.121, 0.7822, 0.07326, 0.7494, 0.02098, 0.6433, 0.1052, 0.7033, 0.07326, 0.7494, 0.0, 0.7253, 0.1244, 0.2623, 0.0, 0.2754, 0.02541, 0.1712, 0.1223, 0.1942, 0.2063, 0.2427, 0.1244, 0.2623, 0.1223, 0.1942, 0.193, 0.1887, 0.2732, 0.2166, 0.2063, 0.2427, 0.193, 0.1887, 0.2513, 0.1691, 0.336, 0.1824, 0.2732, 0.2166, 0.2513, 0.1691, 0.3035, 0.1361, 0.4036, 0.1319, 0.336, 0.1824, 0.3035, 0.1361, 0.3532, 0.08656, 0.3938, 0.005563, 0.3532, 0.08656, 0.2646, 0.04128, 0.2715, 0.0, 0.1939, 0.9211, 0.1944, 1.0, 0.09478, 0.9526, 0.1083, 0.9187, 0.1782, 0.8653, 0.1939, 0.9211, 0.1083, 0.9187, 0.1077, 0.8872, 0.1538, 0.8205, 0.1782, 0.8653, 0.1077, 0.8872, 0.09512, 0.8612, 0.121, 0.7822, 0.1538, 0.8205, 0.09512, 0.8612, 0.0756, 0.8402, 0.07326, 0.7494, 0.121, 0.7822, 0.0756, 0.8402, 0.04683, 0.8284, 0.0, 0.7253, 0.07326, 0.7494, 0.04683, 0.8284, 0.01171, 0.8284, 0.1223, 0.1942, 0.02541, 0.1712, 0.1086, 0.07199, 0.1452, 0.09539, 0.193, 0.1887, 0.1223, 0.1942, 0.1452, 0.09539, 0.1822, 0.09953, 0.2513, 0.1691, 0.193, 0.1887, 0.1822, 0.09953, 0.2161, 0.09219, 0.3035, 0.1361, 0.2513, 0.1691, 0.2161, 0.09219, 0.2437, 0.07149, 0.3532, 0.08656, 0.3035, 0.1361, 0.2437, 0.07149, 0.2646, 0.04128, 0.2715, 0.0, 0.2646, 0.04128, 0.1831, 0.01875, 0.1083, 0.9187, 0.09478, 0.9526, 0.04009, 0.8985, 0.1077, 0.8872, 0.1083, 0.9187, 0.04009, 0.8985, 0.09512, 0.8612, 0.1077, 0.8872, 0.04009, 0.8985, 0.0756, 0.8402, 0.09512, 0.8612, 0.04009, 0.8985, 0.04683, 0.8284, 0.0756, 0.8402, 0.04009, 0.8985, 0.01171, 0.8284, 0.04683, 0.8284, 0.04009, 0.8985, 0.1452, 0.09539, 0.1086, 0.07199, 0.1831, 0.01875, 0.1822, 0.09953, 0.1452, 0.09539, 0.1831, 0.01875, 0.2161, 0.09219, 0.1822, 0.09953, 0.1831, 0.01875, 0.2437, 0.07149, 0.2161, 0.09219, 0.1831, 0.01875, 0.2646, 0.04128, 0.2437, 0.07149, 0.1831, 0.01875, 0.4356, 0.4886, 0.4529, 0.5001, 0.4166, 0.5302, 0.4241, 0.6744, 0.4079, 0.6751, 0.4149, 0.6386, 0.4079, 0.6751, 0.3935, 0.6698, 0.4149, 0.6386, 0.3935, 0.6698, 0.3831, 0.6592, 0.4149, 0.6386, 0.3831, 0.6592, 0.3766, 0.6458, 0.4149, 0.6386, 0.3766, 0.6458, 0.3766, 0.6306, 0.4149, 0.6386, 0.3766, 0.6306, 0.3829, 0.6156, 0.4149, 0.6386, 0.3671, 0.537, 0.3704, 0.5169, 0.4166, 0.5302, 0.3704, 0.5169, 0.3817, 0.5008, 0.4166, 0.5302, 0.3817, 0.5008, 0.3971, 0.4896, 0.4166, 0.5302, 0.3971, 0.4896, 0.4159, 0.486, 0.4166, 0.5302, 0.4159, 0.486, 0.4356, 0.4886, 0.4166, 0.5302])
me_copa3.materials.append(mat_material)
me_copa3.use_remesh_preserve_volume = False
me_copa3.use_remesh_preserve_attributes = False
me_copa3.use_mirror_vertex_groups = False
me_copa3.update()
me_circle_001 = bpy.data.meshes.new('Circle.001')
me_circle_001.from_pydata([], [], [])
me_circle_001.materials.append(mat_madera_001)
me_circle_001.use_remesh_preserve_volume = False
me_circle_001.use_remesh_preserve_attributes = False
me_circle_001.use_mirror_vertex_groups = False
me_circle_001.update()
me_tronco = bpy.data.meshes.new('tronco')
me_tronco.from_pydata([(0.5974, 0.6089, 0.02989), (0.846, 0.008527, 0.02989), (0.5974, -0.5918, 0.02989), (-0.002995, -0.8405, 0.02989), (-0.6033, -0.5918, 0.02989), (-0.852, 0.008527, 0.02989), (-0.6033, 0.6089, 0.02989), (-0.002995, 0.8576, 0.02989), (0.2647, 0.2721, 14.09), (0.3759, 0.003811, 14.09), (0.2647, -0.2645, 14.09), (-0.003603, -0.3757, 14.09), (-0.2719, -0.2645, 14.09), (-0.3831, 0.003811, 14.09), (-0.2719, 0.2721, 14.09), (-0.003603, 0.3833, 14.09)], [], [(0, 8, 9, 1), (1, 9, 10, 2), (3, 2, 10, 11), (4, 3, 11, 12), (5, 4, 12, 13), (5, 13, 14, 6), (7, 6, 14, 15), (0, 7, 15, 8)])
_uv = me_tronco.uv_layers.new(name='UVTex')
_uv.uv.foreach_set('vector', [0.875, 0.0, 0.875, 1.0, 0.75, 1.0, 0.75, 0.0, 0.75, 0.0, 0.75, 1.0, 0.625, 1.0, 0.625, 0.0, 0.5, 0.0, 0.625, 0.0, 0.625, 1.0, 0.5, 1.0, 0.375, 0.0, 0.5, 0.0, 0.5, 1.0, 0.375, 1.0, 0.25, 0.0, 0.375, 0.0, 0.375, 1.0, 0.25, 1.0, 0.25, 0.0, 0.25, 1.0, 0.125, 1.0, 0.125, 0.0, 0.0, 0.0, 0.125, 0.0, 0.125, 1.0, 0.0, 1.0, 0.875, 0.0, 1.0, 0.0, 1.0, 1.0, 0.875, 1.0])
me_tronco.materials.append(mat_madera)
me_tronco.use_remesh_preserve_volume = False
me_tronco.use_remesh_preserve_attributes = False
me_tronco.use_mirror_vertex_groups = False
me_tronco.update()
me_copa1 = bpy.data.meshes.new('copa1')
me_copa1.from_pydata([(1.648, 1.655, 14.83), (2.252, 0.6096, 14.83), (2.252, -0.5977, 14.83), (1.648, -1.643, 14.83), (0.6025, -2.247, 14.83), (-0.6048, -2.247, 14.83), (-1.65, -1.643, 14.83), (-2.254, -0.5977, 14.83), (-2.254, 0.6096, 14.83), (-1.65, 1.655, 14.83), (-0.6048, 2.259, 14.83), (0.6025, 2.259, 14.83), (1.83, 1.837, 14.24), (2.5, 0.6763, 14.24), (2.5, -0.6643, 14.24), (1.83, -1.825, 14.24), (0.6691, -2.496, 14.24), (-0.6715, -2.496, 14.24), (-1.832, -1.825, 14.24), (-2.503, -0.6643, 14.24), (-2.503, 0.6763, 14.24), (-1.832, 1.837, 14.24), (-0.6715, 2.507, 14.24), (0.6691, 2.507, 14.24), (1.807, 1.815, 13.48), (2.469, 0.668, 13.48), (2.469, -0.656, 13.48), (1.807, -1.803, 13.48), (0.6608, -2.465, 13.48), (-0.6632, -2.465, 13.48), (-1.81, -1.803, 13.48), (-2.472, -0.656, 13.48), (-2.472, 0.668, 13.48), (-1.81, 1.815, 13.48), (-0.6632, 2.477, 13.48), (0.6608, 2.477, 13.48), (2.033, 0.5511, 12.84), (1.488, 1.495, 12.84), (2.033, -0.5392, 12.84), (1.488, -1.483, 12.84), (0.544, -2.029, 12.84), (-0.5463, -2.029, 12.84), (-1.491, -1.483, 12.84), (-2.036, -0.5392, 12.84), (-2.036, 0.5511, 12.84), (-1.491, 1.495, 12.84), (-0.5463, 2.041, 12.84), (0.544, 2.041, 12.84), (0.8708, 0.8779, 12.26), (1.19, 0.3251, 12.26), (1.19, -0.3132, 12.26), (0.8708, -0.866, 12.26), (0.318, -1.185, 12.26), (-0.3203, -1.185, 12.26), (-0.8732, -0.866, 12.26), (-1.192, -0.3132, 12.26), (-1.192, 0.3251, 12.26), (-0.8732, 0.8779, 12.26), (-0.3203, 1.197, 12.26), (0.318, 1.197, 12.26), (0.3245, 0.09323, 11.91), (0.2372, 0.2444, 11.91), (0.3245, -0.08128, 11.91), (0.2372, -0.2324, 11.91), (0.08607, -0.3197, 11.91), (-0.08844, -0.3197, 11.91), (-0.2396, -0.2324, 11.91), (-0.3268, -0.08128, 11.91), (-0.3268, 0.09323, 11.91), (-0.2396, 0.2444, 11.91), (-0.08844, 0.3316, 11.91), (0.08607, 0.3316, 11.91), (1.201, 1.208, 15.36), (1.641, 0.4461, 15.36), (1.641, -0.4341, 15.36), (1.201, -1.196, 15.36), (0.4389, -1.637, 15.36), (-0.4413, -1.637, 15.36), (-1.204, -1.196, 15.36), (-1.644, -0.4341, 15.36), (-1.644, 0.4461, 15.36), (-1.204, 1.208, 15.36), (-0.4413, 1.648, 15.36), (0.4389, 1.648, 15.36), (0.5216, 0.5288, 15.77), (0.713, 0.1973, 15.77), (0.713, -0.1854, 15.77), (0.5216, -0.5168, 15.77), (0.1902, -0.7082, 15.77), (-0.1925, -0.7082, 15.77), (-0.524, -0.5168, 15.77), (-0.7153, -0.1854, 15.77), (-0.7153, 0.1973, 15.77), (-0.524, 0.5288, 15.77), (-0.1925, 0.7201, 15.77), (0.1902, 0.7201, 15.77), (-0.001183, 0.005978, 15.89), (-0.001183, 0.005977, 11.78)], [], [(0, 1, 13, 12), (1, 2, 14, 13), (2, 3, 15, 14), (3, 4, 16, 15), (4, 5, 17, 16), (5, 6, 18, 17), (6, 7, 19, 18), (7, 8, 20, 19), (8, 9, 21, 20), (9, 10, 22, 21), (10, 11, 23, 22), (11, 0, 12, 23), (12, 13, 25, 24), (13, 14, 26, 25), (14, 15, 27, 26), (15, 16, 28, 27), (16, 17, 29, 28), (17, 18, 30, 29), (18, 19, 31, 30), (19, 20, 32, 31), (20, 21, 33, 32), (21, 22, 34, 33), (22, 23, 35, 34), (23, 12, 24, 35), (24, 25, 36, 37), (25, 26, 38, 36), (26, 27, 39, 38), (27, 28, 40, 39), (28, 29, 41, 40), (29, 30, 42, 41), (30, 31, 43, 42), (31, 32, 44, 43), (32, 33, 45, 44), (33, 34, 46, 45), (34, 35, 47, 46), (35, 24, 37, 47), (37, 36, 49, 48), (36, 38, 50, 49), (38, 39, 51, 50), (39, 40, 52, 51), (40, 41, 53, 52), (41, 42, 54, 53), (42, 43, 55, 54), (43, 44, 56, 55), (44, 45, 57, 56), (45, 46, 58, 57), (46, 47, 59, 58), (47, 37, 48, 59), (48, 49, 60, 61), (49, 50, 62, 60), (50, 51, 63, 62), (51, 52, 64, 63), (52, 53, 65, 64), (53, 54, 66, 65), (54, 55, 67, 66), (55, 56, 68, 67), (56, 57, 69, 68), (57, 58, 70, 69), (58, 59, 71, 70), (59, 48, 61, 71), (1, 0, 72, 73), (2, 1, 73, 74), (3, 2, 74, 75), (4, 3, 75, 76), (5, 4, 76, 77), (6, 5, 77, 78), (7, 6, 78, 79), (8, 7, 79, 80), (9, 8, 80, 81), (10, 9, 81, 82), (11, 10, 82, 83), (0, 11, 83, 72), (73, 72, 84, 85), (74, 73, 85, 86), (75, 74, 86, 87), (76, 75, 87, 88), (77, 76, 88, 89), (78, 77, 89, 90), (79, 78, 90, 91), (80, 79, 91, 92), (81, 80, 92, 93), (82, 81, 93, 94), (83, 82, 94, 95), (72, 83, 95, 84), (85, 84, 96), (86, 85, 96), (87, 86, 96), (88, 87, 96), (89, 88, 96), (90, 89, 96), (91, 90, 96), (92, 91, 96), (93, 92, 96), (94, 93, 96), (95, 94, 96), (84, 95, 96), (61, 60, 97), (60, 62, 97), (62, 63, 97), (63, 64, 97), (64, 65, 97), (65, 66, 97), (66, 67, 97), (67, 68, 97), (68, 69, 97), (69, 70, 97), (70, 71, 97), (71, 61, 97)])
_uv = me_copa1.uv_layers.new(name='UVTex')
_uv.uv.foreach_set('vector', [0.4364, 0.7803, 0.3573, 0.7883, 0.3506, 0.752, 0.4323, 0.7333, 0.3573, 0.7883, 0.2921, 0.8024, 0.2835, 0.7696, 0.3506, 0.752, 0.2921, 0.8024, 0.2294, 0.8234, 0.2175, 0.7891, 0.2835, 0.7696, 0.2294, 0.8234, 0.1599, 0.8573, 0.1403, 0.8159, 0.2175, 0.7891, 0.1599, 0.8573, 0.06972, 0.9241, 0.0259, 0.8657, 0.1403, 0.8159, 0.01574, 0.1789, 0.129, 0.2035, 0.1286, 0.2503, 0.0, 0.2523, 0.129, 0.2035, 0.2071, 0.2048, 0.2099, 0.2415, 0.1286, 0.2503, 0.2071, 0.2048, 0.2729, 0.1973, 0.2785, 0.2305, 0.2099, 0.2415, 0.2729, 0.1973, 0.3376, 0.1831, 0.3464, 0.2188, 0.2785, 0.2305, 0.3376, 0.1831, 0.4108, 0.1556, 0.4271, 0.1985, 0.3464, 0.2188, 0.4108, 0.1556, 0.5061, 0.1034, 0.5373, 0.1646, 0.4271, 0.1985, 0.5489, 0.7858, 0.4364, 0.7803, 0.4323, 0.7333, 0.5489, 0.7146, 0.4323, 0.7333, 0.3506, 0.752, 0.3396, 0.7118, 0.4162, 0.6821, 0.3506, 0.752, 0.2835, 0.7696, 0.2741, 0.7326, 0.3396, 0.7118, 0.2835, 0.7696, 0.2175, 0.7891, 0.2078, 0.7491, 0.2741, 0.7326, 0.2175, 0.7891, 0.1403, 0.8159, 0.128, 0.7646, 0.2078, 0.7491, 0.1403, 0.8159, 0.0259, 0.8657, 0.0, 0.7798, 0.128, 0.7646, 0.0, 0.2523, 0.1286, 0.2503, 0.1389, 0.3022, 0.01272, 0.3433, 0.1286, 0.2503, 0.2099, 0.2415, 0.2178, 0.2823, 0.1389, 0.3022, 0.2099, 0.2415, 0.2785, 0.2305, 0.285, 0.2688, 0.2178, 0.2823, 0.2785, 0.2305, 0.3464, 0.2188, 0.3544, 0.2596, 0.285, 0.2688, 0.3464, 0.2188, 0.4271, 0.1985, 0.4348, 0.2509, 0.3544, 0.2596, 0.4271, 0.1985, 0.5373, 0.1646, 0.5536, 0.2445, 0.4348, 0.2509, 0.5489, 0.7146, 0.4323, 0.7333, 0.4162, 0.6821, 0.5265, 0.6346, 0.4162, 0.6821, 0.3396, 0.7118, 0.3227, 0.6692, 0.3885, 0.6323, 0.3396, 0.7118, 0.2741, 0.7326, 0.2621, 0.6908, 0.3227, 0.6692, 0.2741, 0.7326, 0.2078, 0.7491, 0.1993, 0.7044, 0.2621, 0.6908, 0.2078, 0.7491, 0.128, 0.7646, 0.1246, 0.7079, 0.1993, 0.7044, 0.128, 0.7646, 0.0, 0.7798, 0.01975, 0.6887, 0.1246, 0.7079, 0.01272, 0.3433, 0.1389, 0.3022, 0.1602, 0.3557, 0.06998, 0.4197, 0.1389, 0.3022, 0.2178, 0.2823, 0.2294, 0.3278, 0.1602, 0.3557, 0.2178, 0.2823, 0.285, 0.2688, 0.2927, 0.3112, 0.2294, 0.3278, 0.285, 0.2688, 0.3544, 0.2596, 0.3573, 0.3047, 0.2927, 0.3112, 0.3544, 0.2596, 0.4348, 0.2509, 0.4325, 0.3086, 0.3573, 0.3047, 0.4348, 0.2509, 0.5536, 0.2445, 0.536, 0.3326, 0.4325, 0.3086, 0.5265, 0.6346, 0.4162, 0.6821, 0.3885, 0.6323, 0.4699, 0.5643, 0.3885, 0.6323, 0.3227, 0.6692, 0.2864, 0.6033, 0.327, 0.5684, 0.3227, 0.6692, 0.2621, 0.6908, 0.2433, 0.6242, 0.2864, 0.6033, 0.2621, 0.6908, 0.1993, 0.7044, 0.196, 0.6318, 0.2433, 0.6242, 0.1993, 0.7044, 0.1246, 0.7079, 0.1437, 0.6238, 0.196, 0.6318, 0.1246, 0.7079, 0.01975, 0.6887, 0.08799, 0.591, 0.1437, 0.6238, 0.06998, 0.4197, 0.1602, 0.3557, 0.2141, 0.428, 0.1764, 0.4832, 0.1602, 0.3557, 0.2294, 0.3278, 0.258, 0.3955, 0.2141, 0.428, 0.2294, 0.3278, 0.2927, 0.3112, 0.3046, 0.3817, 0.258, 0.3955, 0.2927, 0.3112, 0.3573, 0.3047, 0.3531, 0.3791, 0.3046, 0.3817, 0.3573, 0.3047, 0.4325, 0.3086, 0.4064, 0.3953, 0.3531, 0.3791, 0.4325, 0.3086, 0.536, 0.3326, 0.462, 0.4351, 0.4064, 0.3953, 0.4699, 0.5643, 0.3885, 0.6323, 0.327, 0.5684, 0.3581, 0.5086, 0.327, 0.5684, 0.2864, 0.6033, 0.2331, 0.5356, 0.2435, 0.5221, 0.2864, 0.6033, 0.2433, 0.6242, 0.2191, 0.5439, 0.2331, 0.5356, 0.2433, 0.6242, 0.196, 0.6318, 0.2029, 0.5459, 0.2191, 0.5439, 0.196, 0.6318, 0.1437, 0.6238, 0.1865, 0.5409, 0.2029, 0.5459, 0.1437, 0.6238, 0.08799, 0.591, 0.1732, 0.5281, 0.1865, 0.5409, 0.1764, 0.4832, 0.2141, 0.428, 0.291, 0.4857, 0.2847, 0.5035, 0.2141, 0.428, 0.258, 0.3955, 0.3031, 0.4731, 0.291, 0.4857, 0.258, 0.3955, 0.3046, 0.3817, 0.3186, 0.4667, 0.3031, 0.4731, 0.3046, 0.3817, 0.3531, 0.3791, 0.3353, 0.4677, 0.3186, 0.4667, 0.3531, 0.3791, 0.4064, 0.3953, 0.3512, 0.4753, 0.3353, 0.4677, 0.4064, 0.3953, 0.462, 0.4351, 0.3627, 0.4903, 0.3512, 0.4753, 0.3581, 0.5086, 0.327, 0.5684, 0.2435, 0.5221, 0.2469, 0.5038, 0.3573, 0.7883, 0.4364, 0.7803, 0.4299, 0.8463, 0.3625, 0.8407, 0.2921, 0.8024, 0.3573, 0.7883, 0.3625, 0.8407, 0.305, 0.8491, 0.2294, 0.8234, 0.2921, 0.8024, 0.305, 0.8491, 0.2513, 0.8696, 0.1599, 0.8573, 0.2294, 0.8234, 0.2513, 0.8696, 0.1978, 0.9067, 0.06972, 0.9241, 0.1599, 0.8573, 0.1978, 0.9067, 0.1467, 0.9742, 0.129, 0.2035, 0.01574, 0.1789, 0.06666, 0.09815, 0.143, 0.14, 0.2071, 0.2048, 0.129, 0.2035, 0.143, 0.14, 0.2074, 0.153, 0.2729, 0.1973, 0.2071, 0.2048, 0.2074, 0.153, 0.265, 0.1506, 0.3376, 0.1831, 0.2729, 0.1973, 0.265, 0.1506, 0.3202, 0.1337, 0.4108, 0.1556, 0.3376, 0.1831, 0.3202, 0.1337, 0.3778, 0.102, 0.5061, 0.1034, 0.4108, 0.1556, 0.3778, 0.102, 0.438, 0.03946, 0.4364, 0.7803, 0.5489, 0.7858, 0.5149, 0.8782, 0.4299, 0.8463, 0.3625, 0.8407, 0.4299, 0.8463, 0.3917, 0.9375, 0.3582, 0.9252, 0.305, 0.8491, 0.3625, 0.8407, 0.3582, 0.9252, 0.3255, 0.9261, 0.2513, 0.8696, 0.305, 0.8491, 0.3255, 0.9261, 0.2957, 0.9386, 0.1978, 0.9067, 0.2513, 0.8696, 0.2957, 0.9386, 0.2711, 0.963, 0.1467, 0.9742, 0.1978, 0.9067, 0.2711, 0.963, 0.2576, 1.0, 0.143, 0.14, 0.06666, 0.09815, 0.1616, 0.02805, 0.1884, 0.05734, 0.2074, 0.153, 0.143, 0.14, 0.1884, 0.05734, 0.2202, 0.072, 0.265, 0.1506, 0.2074, 0.153, 0.2202, 0.072, 0.2524, 0.07185, 0.3202, 0.1337, 0.265, 0.1506, 0.2524, 0.07185, 0.2822, 0.06005, 0.3778, 0.102, 0.3202, 0.1337, 0.2822, 0.06005, 0.3083, 0.03752, 0.438, 0.03946, 0.3778, 0.102, 0.3083, 0.03752, 0.324, 6.265e-08, 0.4299, 0.8463, 0.5149, 0.8782, 0.4223, 0.9669, 0.3917, 0.9375, 0.3582, 0.9252, 0.3917, 0.9375, 0.341, 0.9985, 0.3255, 0.9261, 0.3582, 0.9252, 0.341, 0.9985, 0.2957, 0.9386, 0.3255, 0.9261, 0.341, 0.9985, 0.2711, 0.963, 0.2957, 0.9386, 0.341, 0.9985, 0.2576, 1.0, 0.2711, 0.963, 0.341, 0.9985, 0.1884, 0.05734, 0.1616, 0.02805, 0.24, 0.0, 0.2202, 0.072, 0.1884, 0.05734, 0.24, 0.0, 0.2524, 0.07185, 0.2202, 0.072, 0.24, 0.0, 0.2822, 0.06005, 0.2524, 0.07185, 0.24, 0.0, 0.3083, 0.03752, 0.2822, 0.06005, 0.24, 0.0, 0.324, 6.265e-08, 0.3083, 0.03752, 0.24, 0.0, 0.3917, 0.9375, 0.4223, 0.9669, 0.341, 0.9985, 0.2435, 0.5221, 0.2331, 0.5356, 0.2076, 0.5092, 0.2331, 0.5356, 0.2191, 0.5439, 0.2076, 0.5092, 0.2191, 0.5439, 0.2029, 0.5459, 0.2076, 0.5092, 0.2029, 0.5459, 0.1865, 0.5409, 0.2076, 0.5092, 0.1865, 0.5409, 0.1732, 0.5281, 0.2076, 0.5092, 0.2847, 0.5035, 0.291, 0.4857, 0.3249, 0.5038, 0.291, 0.4857, 0.3031, 0.4731, 0.3249, 0.5038, 0.3031, 0.4731, 0.3186, 0.4667, 0.3249, 0.5038, 0.3186, 0.4667, 0.3353, 0.4677, 0.3249, 0.5038, 0.3353, 0.4677, 0.3512, 0.4753, 0.3249, 0.5038, 0.3512, 0.4753, 0.3627, 0.4903, 0.3249, 0.5038, 0.2469, 0.5038, 0.2435, 0.5221, 0.2076, 0.5092])
me_copa1.materials.append(mat_material)
me_copa1.use_remesh_preserve_volume = False
me_copa1.use_remesh_preserve_attributes = False
me_copa1.use_mirror_vertex_groups = False
me_copa1.update()

# ---- objects
ob_circle_004 = bpy.data.objects.new('Circle.004', me_rama3)
ob_circle_003 = bpy.data.objects.new('Circle.003', me_rama2)
ob_circle_002 = bpy.data.objects.new('Circle.002', me_rama1)
ob_lamp_005 = bpy.data.objects.new('Lamp.005', light_spot_005)
ob_lamp_004 = bpy.data.objects.new('Lamp.004', light_spot_004)
ob_lamp_003 = bpy.data.objects.new('Lamp.003', light_spot_003)
ob_lamp_002 = bpy.data.objects.new('Lamp.002', light_spot_002)
ob_lamp_001 = bpy.data.objects.new('Lamp.001', light_spot_001)
ob_copa_003 = bpy.data.objects.new('Copa.003', me_copa2)
ob_copa_002 = bpy.data.objects.new('Copa.002', me_copa4)
ob_copa_001 = bpy.data.objects.new('Copa.001', me_copa3)
ob_circle_001 = bpy.data.objects.new('Circle.001', me_circle_001)
ob_circle = bpy.data.objects.new('Circle', me_tronco)
ob_lamp = bpy.data.objects.new('Lamp', light_spot)
ob_camera = bpy.data.objects.new('Camera', cam_camera)
ob_copa = bpy.data.objects.new('Copa', me_copa1)

# ---- transforms, parenting, visibility, modifiers, constraints
ob_circle_004.location = (0.04945, 0.06729, 3.834)
ob_circle_004.rotation_euler = (0.1641, -1.028, 3.659)
ob_circle_004.scale = (0.0989, 0.0989, 0.0989)
ob_circle_004.lock_rotations_4d = False
ob_circle_004.empty_display_type = 'ARROWS'
ob_circle_004.lineart.crease_threshold = 0.0
ob_circle_003.location = (0.01514, 0.1102, 3.135)
ob_circle_003.rotation_euler = (0.1641, -1.028, 1.207)
ob_circle_003.scale = (0.1402, 0.1402, 0.1402)
ob_circle_003.lock_rotations_4d = False
ob_circle_003.empty_display_type = 'ARROWS'
ob_circle_003.lineart.crease_threshold = 0.0
ob_circle_002.location = (-0.09994, 0.05749, -0.032)
ob_circle_002.rotation_euler = (0.1888, -1.148, -0.7857)
ob_circle_002.scale = (0.1545, 0.1545, 0.1545)
ob_circle_002.lock_rotations_4d = False
ob_circle_002.empty_display_type = 'ARROWS'
ob_circle_002.lineart.crease_threshold = 0.0
ob_lamp_005.location = (8.968, -4.74, 2.884)
ob_lamp_005.rotation_euler = (0.6503, 0.05522, 1.866)
ob_lamp_005.lock_rotations_4d = False
ob_lamp_005.empty_display_type = 'ARROWS'
ob_lamp_005.color = (0.0, 0.0, 0.0, 0.0)
ob_lamp_005.lineart.crease_threshold = 0.0
ob_lamp_004.location = (-0.02129, -0.001576, 10.75)
ob_lamp_004.rotation_euler = (0.6503, 0.05522, 0.97)
ob_lamp_004.lock_rotations_4d = False
ob_lamp_004.empty_display_type = 'ARROWS'
ob_lamp_004.color = (0.0, 0.0, 0.0, 0.0)
ob_lamp_004.lineart.crease_threshold = 0.0
ob_lamp_003.location = (-0.07119, -7.775, 5.904)
ob_lamp_003.rotation_euler = (0.6503, 0.05522, 1.866)
ob_lamp_003.lock_rotations_4d = False
ob_lamp_003.empty_display_type = 'ARROWS'
ob_lamp_003.color = (0.0, 0.0, 0.0, 0.0)
ob_lamp_003.lineart.crease_threshold = 0.0
ob_lamp_002.location = (-9.01, -0.501, 5.904)
ob_lamp_002.rotation_euler = (0.6503, 0.05522, 1.866)
ob_lamp_002.lock_rotations_4d = False
ob_lamp_002.empty_display_type = 'ARROWS'
ob_lamp_002.color = (0.0, 0.0, 0.0, 0.0)
ob_lamp_002.lineart.crease_threshold = 0.0
ob_lamp_001.location = (0.3752, 5.84, 5.904)
ob_lamp_001.rotation_euler = (0.6503, 0.05522, 1.866)
ob_lamp_001.lock_rotations_4d = False
ob_lamp_001.empty_display_type = 'ARROWS'
ob_lamp_001.color = (0.0, 0.0, 0.0, 0.0)
ob_lamp_001.lineart.crease_threshold = 0.0
ob_copa_003.location = (-0.02075, -0.01537, -0.032)
ob_copa_003.rotation_euler = (-0.9162, 5.392e-07, -0.8964)
ob_copa_003.scale = (0.203, 0.203, 0.203)
ob_copa_003.lock_rotations_4d = False
ob_copa_003.empty_display_type = 'ARROWS'
ob_copa_003.lineart.crease_threshold = 0.0
ob_copa_002.location = (-0.02075, -0.01537, -0.032)
ob_copa_002.rotation_euler = (-0.0978, -0.9431, -0.4612)
ob_copa_002.scale = (0.3537, 0.3537, 0.3537)
ob_copa_002.lock_rotations_4d = False
ob_copa_002.empty_display_type = 'ARROWS'
ob_copa_002.lineart.crease_threshold = 0.0
ob_copa_001.location = (-0.02075, -0.01537, -0.032)
ob_copa_001.rotation_euler = (-0.008274, 0.87, -1.719)
ob_copa_001.scale = (0.3101, 0.3101, 0.3101)
ob_copa_001.lock_rotations_4d = False
ob_copa_001.empty_display_type = 'ARROWS'
ob_copa_001.lineart.crease_threshold = 0.0
ob_circle_001.location = (-0.02075, -0.01537, -0.032)
ob_circle_001.rotation_euler = (-0.0527, -0.1532, -0.5637)
ob_circle_001.scale = (0.3939, 0.3939, 0.3939)
ob_circle_001.lock_rotations_4d = False
ob_circle_001.empty_display_type = 'ARROWS'
ob_circle_001.lineart.crease_threshold = 0.0
ob_circle.location = (-0.02075, -0.01537, -0.032)
ob_circle.rotation_euler = (0.0, -0.0, -0.8964)
ob_circle.scale = (0.3939, 0.3939, 0.3939)
ob_circle.lock_rotations_4d = False
ob_circle.empty_display_type = 'ARROWS'
ob_circle.lineart.crease_threshold = 0.0
ob_lamp.location = (10.18, -0.4371, 5.904)
ob_lamp.rotation_euler = (0.6503, 0.05522, 1.866)
ob_lamp.lock_rotations_4d = False
ob_lamp.empty_display_type = 'ARROWS'
ob_lamp.color = (0.0, 0.0, 0.0, 0.0)
ob_lamp.lineart.crease_threshold = 0.0
ob_camera.location = (7.384, -7.547, 9.032)
ob_camera.rotation_euler = (1.109, 0.01082, 0.8149)
ob_camera.lock_rotations_4d = False
ob_camera.empty_display_type = 'ARROWS'
ob_camera.color = (0.0, 0.0, 0.0, 0.0)
ob_camera.display_type = 'WIRE'
ob_camera.lineart.crease_threshold = 0.0
ob_copa.location = (-0.02075, -0.01537, -0.032)
ob_copa.rotation_euler = (0.0, -0.0, -0.8964)
ob_copa.scale = (0.4633, 0.4633, 0.4633)
ob_copa.lock_rotations_4d = False
ob_copa.empty_display_type = 'ARROWS'
ob_copa.lineart.crease_threshold = 0.0

# ---- collection membership
col_collection_1.objects.link(ob_circle_004)
col_collection_1.objects.link(ob_circle_003)
col_collection_1.objects.link(ob_circle_002)
col_collection_1.objects.link(ob_lamp_005)
col_collection_1.objects.link(ob_lamp_004)
col_collection_1.objects.link(ob_lamp_003)
col_collection_1.objects.link(ob_lamp_002)
col_collection_1.objects.link(ob_lamp_001)
col_collection_1.objects.link(ob_copa_003)
col_collection_1.objects.link(ob_copa_002)
col_collection_1.objects.link(ob_copa_001)
col_collection_1.objects.link(ob_circle_001)
col_collection_1.objects.link(ob_circle)
col_collection_1.objects.link(ob_lamp)
col_collection_1.objects.link(ob_camera)
col_collection_1.objects.link(ob_copa)

# ---- scene / render settings (as saved in the file)
scene.camera = ob_camera
scene.frame_start = 1; scene.frame_end = 250; scene.frame_set(1)
scene.render.engine = 'BLENDER_EEVEE_NEXT'
scene.render.image_settings.file_format = 'JPEG'
scene.render.image_settings.color_mode = 'RGB'
scene.render.image_settings.compression = 90
scene.render.resolution_x = 800
scene.render.resolution_y = 600
scene.render.pixel_aspect_x = 100.0
scene.render.pixel_aspect_y = 100.0
scene.render.fps = 25
scene.render.dither_intensity = 0.0
scene.render.use_compositing = False
scene.render.use_sequencer = False
scene.render.bake_margin = 2
scene.render.bake_bias = 0.0
scene.render.use_stamp_time = False
scene.render.use_stamp_date = False
scene.render.use_stamp_frame = False
scene.render.use_stamp_camera = False
scene.render.use_stamp_scene = False
scene.render.use_stamp_filename = False
scene.render.use_stamp_render_time = False
scene.render.stamp_font_size = 0
scene.cycles.use_denoising = False
scene.cycles.samples = 10
scene.cycles.sampling_pattern = 'TABULATED_SOBOL'
scene.cycles.light_sampling_threshold = 0.0
scene.cycles.use_adaptive_sampling = False
scene.cycles.use_light_tree = False
scene.cycles.blur_glossy = 0.0
scene.cycles.volume_bounces = 1
scene.cycles.pixel_filter_type = 'GAUSSIAN'
scene.cycles.sample_clamp_indirect = 0.0
scene.view_settings.view_transform = 'Raw'
bpy.context.view_layer.update()
